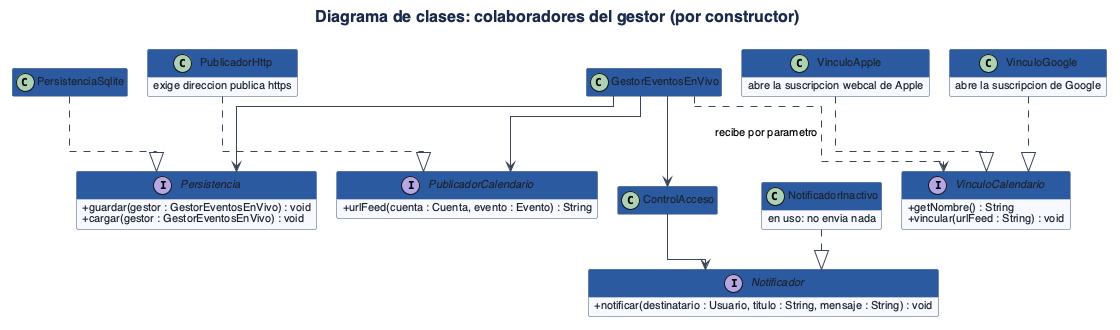

The diagram above was rendered by PlantUML. Its source (embedded in the PNG):
@startuml
!include estilo.iuml
title Diagrama de clases: colaboradores del gestor (por constructor)

class GestorEventosEnVivo
class ControlAcceso

interface Persistencia {
  +guardar(gestor : GestorEventosEnVivo) : void
  +cargar(gestor : GestorEventosEnVivo) : void
}

interface Notificador {
  +notificar(destinatario : Usuario, titulo : String, mensaje : String) : void
}

interface PublicadorCalendario {
  +urlFeed(cuenta : Cuenta, evento : Evento) : String
}

interface VinculoCalendario {
  +getNombre() : String
  +vincular(urlFeed : String) : void
}

class PersistenciaSqlite
class NotificadorInactivo {
  en uso: no envia nada
}
class PublicadorHttp {
  exige direccion publica https
}
class VinculoGoogle {
  abre la suscripcion de Google
}
class VinculoApple {
  abre la suscripcion webcal de Apple
}

GestorEventosEnVivo --> Persistencia
GestorEventosEnVivo --> PublicadorCalendario
GestorEventosEnVivo --> ControlAcceso
GestorEventosEnVivo ..> VinculoCalendario : recibe por parametro
ControlAcceso --> Notificador
PersistenciaSqlite ..|> Persistencia
NotificadorInactivo ..|> Notificador
PublicadorHttp ..|> PublicadorCalendario
VinculoGoogle ..|> VinculoCalendario
VinculoApple ..|> VinculoCalendario
@enduml